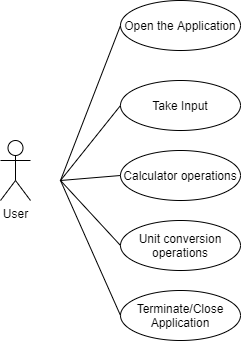

The diagram above was exported from draw.io. Its source (the exported page's mxGraphModel, read from the mxfile embedded in the PNG):
<mxGraphModel dx="1422" dy="762" grid="1" gridSize="10" guides="1" tooltips="1" connect="1" arrows="1" fold="1" page="1" pageScale="1" pageWidth="850" pageHeight="1100" math="0" shadow="0">
  <root>
    <mxCell id="0" />
    <mxCell id="1" parent="0" />
    <mxCell id="vPxi8eR8IQvdG96qhf09-1" value="User" style="shape=umlActor;verticalLabelPosition=bottom;verticalAlign=top;html=1;outlineConnect=0;" vertex="1" parent="1">
      <mxGeometry x="220" y="240" width="30" height="60" as="geometry" />
    </mxCell>
    <mxCell id="vPxi8eR8IQvdG96qhf09-2" value="Open the Application" style="ellipse;whiteSpace=wrap;html=1;" vertex="1" parent="1">
      <mxGeometry x="340" y="100" width="120" height="50" as="geometry" />
    </mxCell>
    <mxCell id="vPxi8eR8IQvdG96qhf09-3" value="Take Input" style="ellipse;whiteSpace=wrap;html=1;" vertex="1" parent="1">
      <mxGeometry x="340" y="180" width="120" height="50" as="geometry" />
    </mxCell>
    <mxCell id="vPxi8eR8IQvdG96qhf09-4" value="Calculator operations" style="ellipse;whiteSpace=wrap;html=1;" vertex="1" parent="1">
      <mxGeometry x="340" y="250" width="120" height="50" as="geometry" />
    </mxCell>
    <mxCell id="vPxi8eR8IQvdG96qhf09-5" value="Unit conversion operations" style="ellipse;whiteSpace=wrap;html=1;" vertex="1" parent="1">
      <mxGeometry x="340" y="320" width="120" height="50" as="geometry" />
    </mxCell>
    <mxCell id="vPxi8eR8IQvdG96qhf09-6" value="Terminate/Close Application" style="ellipse;whiteSpace=wrap;html=1;" vertex="1" parent="1">
      <mxGeometry x="340" y="390" width="120" height="50" as="geometry" />
    </mxCell>
    <mxCell id="vPxi8eR8IQvdG96qhf09-9" value="" style="endArrow=none;html=1;entryX=0;entryY=0.5;entryDx=0;entryDy=0;" edge="1" parent="1" target="vPxi8eR8IQvdG96qhf09-2">
      <mxGeometry width="50" height="50" relative="1" as="geometry">
        <mxPoint x="280" y="280" as="sourcePoint" />
        <mxPoint x="450" y="350" as="targetPoint" />
      </mxGeometry>
    </mxCell>
    <mxCell id="vPxi8eR8IQvdG96qhf09-10" value="" style="endArrow=none;html=1;entryX=0;entryY=0.5;entryDx=0;entryDy=0;" edge="1" parent="1" target="vPxi8eR8IQvdG96qhf09-3">
      <mxGeometry width="50" height="50" relative="1" as="geometry">
        <mxPoint x="280" y="280" as="sourcePoint" />
        <mxPoint x="450" y="350" as="targetPoint" />
      </mxGeometry>
    </mxCell>
    <mxCell id="vPxi8eR8IQvdG96qhf09-11" value="" style="endArrow=none;html=1;entryX=0;entryY=0.5;entryDx=0;entryDy=0;" edge="1" parent="1" target="vPxi8eR8IQvdG96qhf09-4">
      <mxGeometry width="50" height="50" relative="1" as="geometry">
        <mxPoint x="280" y="280" as="sourcePoint" />
        <mxPoint x="450" y="350" as="targetPoint" />
      </mxGeometry>
    </mxCell>
    <mxCell id="vPxi8eR8IQvdG96qhf09-12" value="" style="endArrow=none;html=1;entryX=0;entryY=0.5;entryDx=0;entryDy=0;" edge="1" parent="1" target="vPxi8eR8IQvdG96qhf09-5">
      <mxGeometry width="50" height="50" relative="1" as="geometry">
        <mxPoint x="280" y="280" as="sourcePoint" />
        <mxPoint x="450" y="350" as="targetPoint" />
      </mxGeometry>
    </mxCell>
    <mxCell id="vPxi8eR8IQvdG96qhf09-13" value="" style="endArrow=none;html=1;entryX=0;entryY=0.5;entryDx=0;entryDy=0;" edge="1" parent="1" target="vPxi8eR8IQvdG96qhf09-6">
      <mxGeometry width="50" height="50" relative="1" as="geometry">
        <mxPoint x="280" y="280" as="sourcePoint" />
        <mxPoint x="450" y="350" as="targetPoint" />
      </mxGeometry>
    </mxCell>
  </root>
</mxGraphModel>